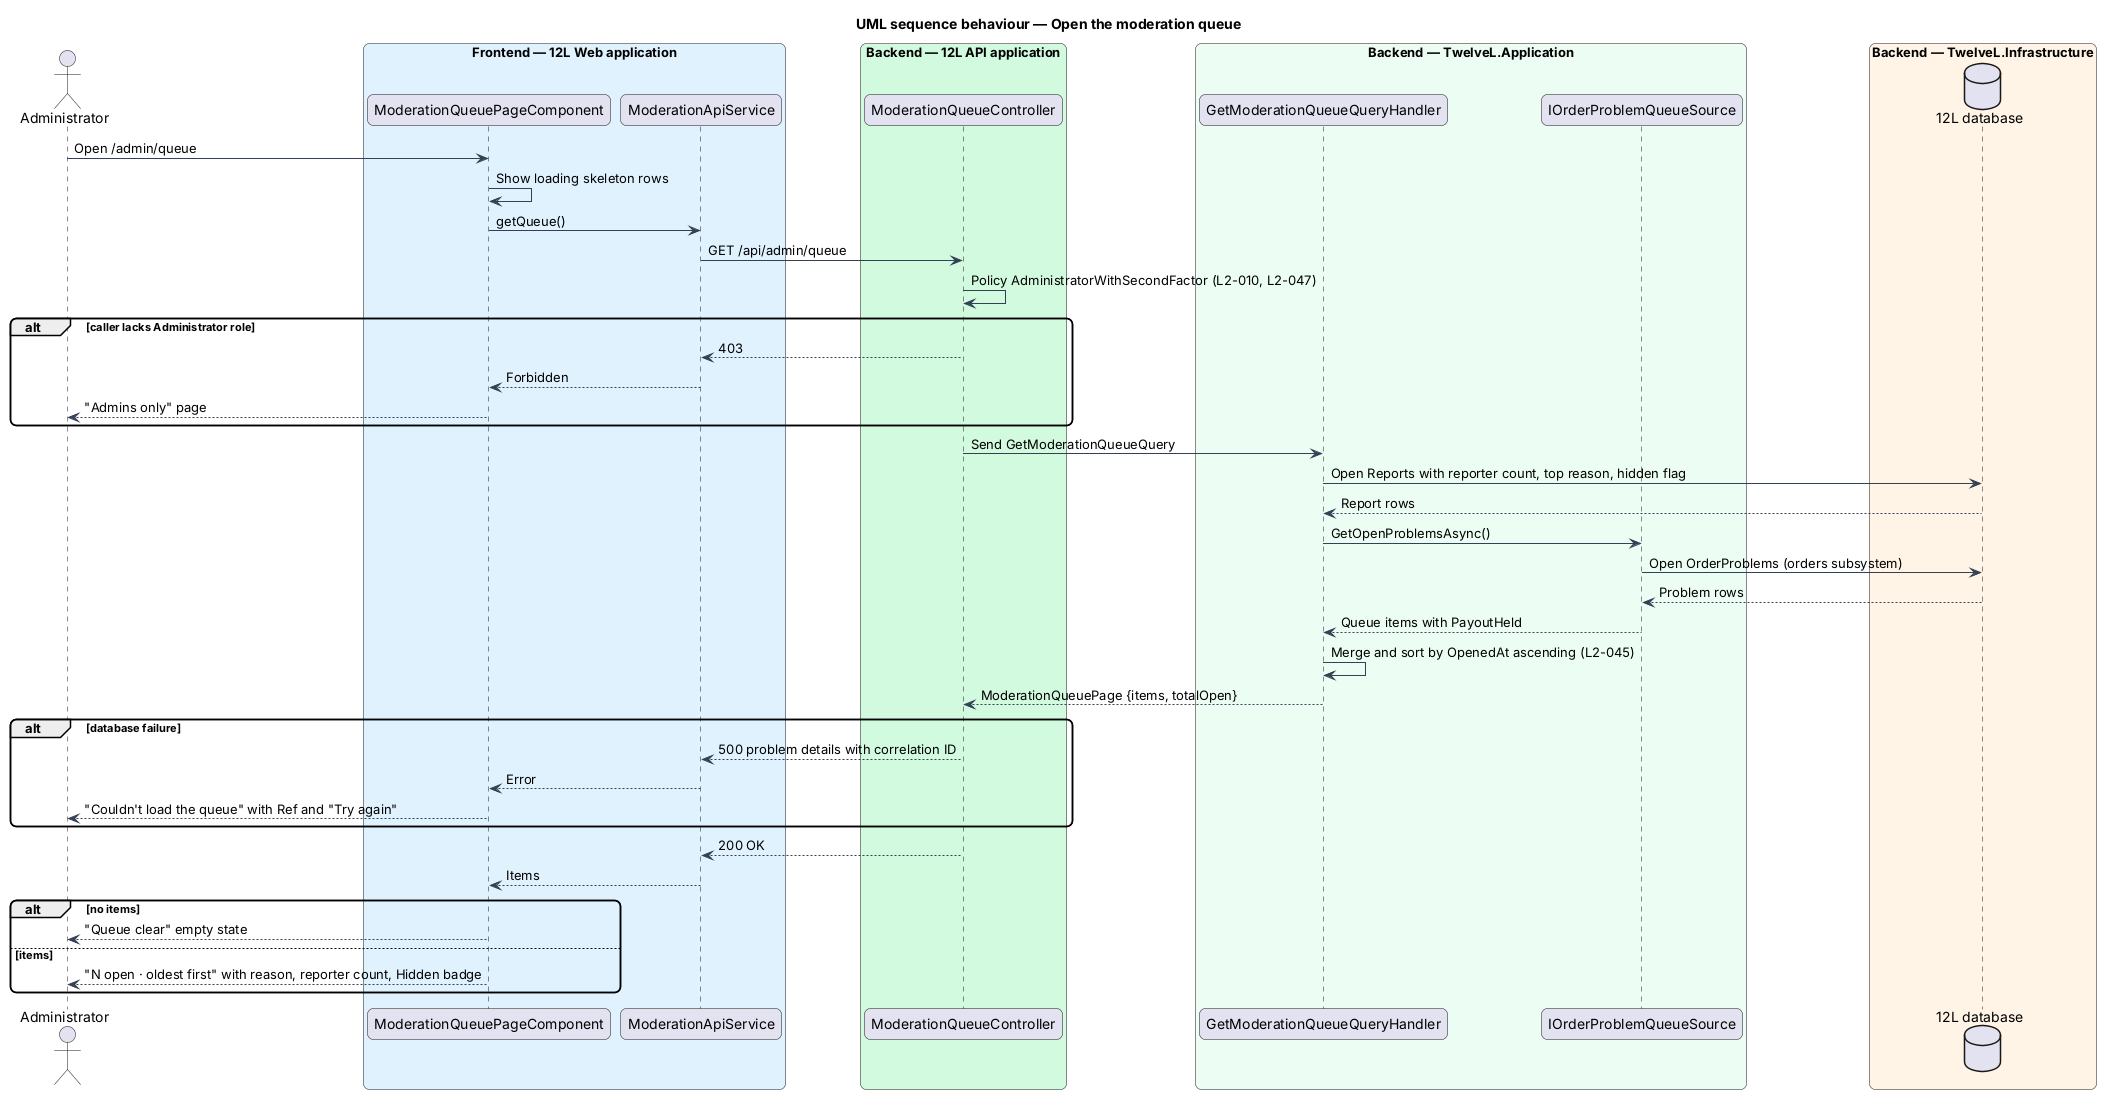

The diagram above was rendered by PlantUML. Its source (embedded in the PNG):
@startuml
title UML sequence behaviour — Open the moderation queue
skinparam backgroundColor #FFFFFF
skinparam shadowing false
skinparam roundcorner 12
skinparam defaultFontName Arial
skinparam ArrowColor #344054
actor "Administrator" as actor
box "Frontend — 12L Web application" #E0F2FE
  participant "ModerationQueuePageComponent" as page
  participant "ModerationApiService" as client
end box
box "Backend — 12L API application" #D1FADF
  participant "ModerationQueueController" as controller
end box
box "Backend — TwelveL.Application" #ECFDF3
  participant "GetModerationQueueQueryHandler" as handler
  participant "IOrderProblemQueueSource" as problems
end box
box "Backend — TwelveL.Infrastructure" #FFF4E5
  database "12L database" as db
end box
actor -> page : Open /admin/queue
page -> page : Show loading skeleton rows
page -> client : getQueue()
client -> controller : GET /api/admin/queue
controller -> controller : Policy AdministratorWithSecondFactor (L2-010, L2-047)
alt caller lacks Administrator role
  controller --> client : 403
  client --> page : Forbidden
  page --> actor : "Admins only" page
end
controller -> handler : Send GetModerationQueueQuery
handler -> db : Open Reports with reporter count, top reason, hidden flag
db --> handler : Report rows
handler -> problems : GetOpenProblemsAsync()
problems -> db : Open OrderProblems (orders subsystem)
db --> problems : Problem rows
problems --> handler : Queue items with PayoutHeld
handler -> handler : Merge and sort by OpenedAt ascending (L2-045)
handler --> controller : ModerationQueuePage {items, totalOpen}
alt database failure
  controller --> client : 500 problem details with correlation ID
  client --> page : Error
  page --> actor : "Couldn't load the queue" with Ref and "Try again"
end
controller --> client : 200 OK
client --> page : Items
alt no items
  page --> actor : "Queue clear" empty state
else items
  page --> actor : "N open · oldest first" with reason, reporter count, Hidden badge
end
@enduml